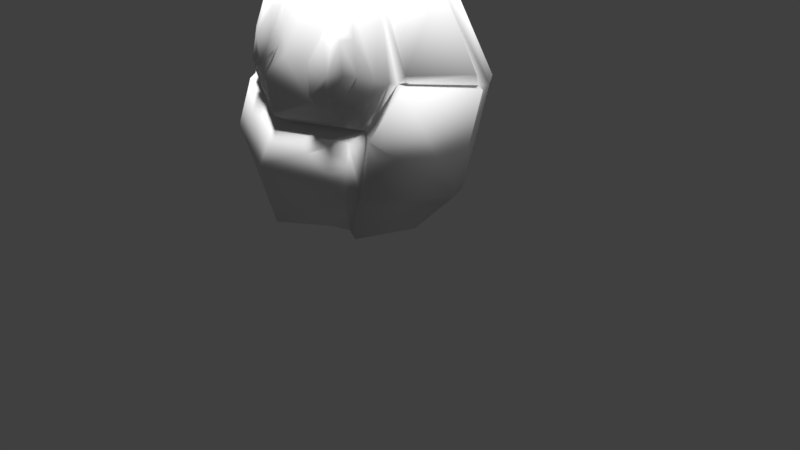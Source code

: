 # Source: EggEmber.blend  (saved by Blender 2.77.0; exported with 4.5.12 LTS)
import bpy
from mathutils import Matrix  # noqa: F401  (used for matrix-valued properties, if any)

bpy.ops.wm.read_factory_settings(use_empty=True)
scene = bpy.context.scene
scene.name = 'Scene'

# ---- collections
col_collection_1 = bpy.data.collections.new('Collection 1'); scene.collection.children.link(col_collection_1)

# ---- world
world_world = bpy.data.worlds.new('World'); scene.world = world_world
world_world.color = (0.05088, 0.05088, 0.05088)
world_world.use_sun_shadow = False
world_world.sun_shadow_jitter_overblur = 0.0
world_world.cycles.sampling_method = 'MANUAL'

# ---- cameras
cam_camera = bpy.data.cameras.new('Camera')
cam_camera.clip_end = 100.0
cam_camera.lens = 35.0
cam_camera.sensor_width = 32.0
cam_camera.sensor_height = 18.0
cam_camera.ortho_scale = 7.314
cam_camera.dof.focus_distance = 0.0
cam_camera.dof.aperture_fstop = 128.0

# ---- lights
light_hemi_006 = bpy.data.lights.new('Hemi.006', 'SUN')
light_hemi_006.transmission_factor = 0.0
light_hemi_006.angle = 0.1993
light_hemi_006.energy = 1.0
light_hemi_006.shadow_buffer_clip_start = 0.5
light_hemi_006.shadow_soft_size = 0.1
light_hemi_006.shadow_cascade_max_distance = 1000.0
light_hemi_005 = bpy.data.lights.new('Hemi.005', 'SUN')
light_hemi_005.transmission_factor = 0.0
light_hemi_005.angle = 0.1993
light_hemi_005.energy = 1.0
light_hemi_005.shadow_buffer_clip_start = 0.5
light_hemi_005.shadow_soft_size = 0.1
light_hemi_005.shadow_cascade_max_distance = 1000.0
light_hemi_004 = bpy.data.lights.new('Hemi.004', 'SUN')
light_hemi_004.transmission_factor = 0.0
light_hemi_004.angle = 0.1993
light_hemi_004.energy = 1.0
light_hemi_004.shadow_buffer_clip_start = 0.5
light_hemi_004.shadow_soft_size = 0.1
light_hemi_004.shadow_cascade_max_distance = 1000.0
light_hemi_003 = bpy.data.lights.new('Hemi.003', 'SUN')
light_hemi_003.transmission_factor = 0.0
light_hemi_003.angle = 0.1993
light_hemi_003.energy = 1.0
light_hemi_003.shadow_buffer_clip_start = 0.5
light_hemi_003.shadow_soft_size = 0.1
light_hemi_003.shadow_cascade_max_distance = 1000.0
light_hemi_002 = bpy.data.lights.new('Hemi.002', 'SUN')
light_hemi_002.transmission_factor = 0.0
light_hemi_002.angle = 0.1993
light_hemi_002.energy = 1.0
light_hemi_002.shadow_buffer_clip_start = 0.5
light_hemi_002.shadow_soft_size = 0.1
light_hemi_002.shadow_cascade_max_distance = 1000.0
light_hemi_001 = bpy.data.lights.new('Hemi.001', 'SUN')
light_hemi_001.transmission_factor = 0.0
light_hemi_001.angle = 0.1993
light_hemi_001.energy = 1.0
light_hemi_001.shadow_buffer_clip_start = 0.5
light_hemi_001.shadow_soft_size = 0.1
light_hemi_001.shadow_cascade_max_distance = 1000.0
light_hemi = bpy.data.lights.new('Hemi', 'SUN')
light_hemi.transmission_factor = 0.0
light_hemi.angle = 0.1993
light_hemi.energy = 1.0
light_hemi.shadow_buffer_clip_start = 0.5
light_hemi.shadow_soft_size = 0.1
light_hemi.shadow_cascade_max_distance = 1000.0
light_lamp = bpy.data.lights.new('Lamp', 'POINT')
light_lamp.transmission_factor = 0.0
light_lamp.cutoff_distance = 30.0
light_lamp.energy = 100.0
light_lamp.shadow_buffer_clip_start = 1.001
light_lamp.shadow_soft_size = 0.1
light_lamp.shadow_maximum_resolution = 0.006
light_lamp.use_absolute_resolution = True

# ---- meshes
me_circle = bpy.data.meshes.new('Circle')
me_circle.from_pydata([(0.0, 1.042, -2.195), (-1.001, 0.3292, -2.201), (-0.7465, -0.509, -2.172), (-1.355, 0.4079, -1.5), (-1.076, -0.7679, -1.5), (-1.355, 0.4079, -0.2), (0.0, -0.809, -2.3), (-0.8842, -0.5317, -2.214), (0.0, -0.5434, 0.7447), (-0.5104, -0.5469, 0.7552), (-0.7316, 0.153, 0.7), (0.0, 0.609, 0.7), (-1.078, -0.5519, -0.2), (-0.9689, -0.7679, -0.763), (-0.6775, -0.6494, 0.5915), (0.0, -0.6571, 0.5954), (0.0, -1.068, -1.023), (-0.7266, -0.9544, 0.187), (-1.001, -0.8044, -0.1819), (-0.8322, -0.9804, -0.723), (-0.3992, -1.029, 0.2179), (-0.5808, -0.923, 0.4863), (0.0, -1.0, 0.5194), (0.0, -1.28, -0.9087), (-0.7216, -1.041, -0.6179), (0.0, -1.229, -0.2304), (-0.8461, -0.9241, -0.1839), (-0.4177, -1.138, -0.6172), (-0.258, -1.118, -0.2061), (0.0, -0.9992, -2.348), (-0.6448, -0.6992, -2.124), (-0.9259, -0.9581, -0.8867), (0.0, -1.358, -1.524), (0.0, -1.258, -1.107), (-1.033, -0.9581, -1.524), (-0.6816, -1.083, 0.1503), (-0.4464, -1.126, 0.1612), (-0.6855, -1.135, -0.5413), (-0.7811, -1.064, -0.1899), (-0.4537, -1.185, -0.5248), (-0.3562, -1.181, -0.2032), (-1.172, -0.7905, -1.514), (-1.452, 0.3853, -1.514), (-1.452, 0.3853, -0.2135), (-1.175, -0.5746, -0.2135), (-1.063, -0.7905, -0.84), (-1.39, 0.5512, -1.491), (0.0, 1.403, -1.491), (0.0, 1.403, -0.3907), (-1.39, 0.5512, -0.1907), (-0.7704, 0.3006, 0.7466), (0.0, 0.7187, 0.6795), (-1.121, -0.5047, -0.1037), (-1.371, 0.3157, -0.06192), (-0.7813, 0.08089, 0.7825), (0.0, 0.5999, 0.7929), (0.0, -0.02199, 0.9929), (0.0, -0.05301, -2.51), (-0.6441, -1.148, -0.2347), (-0.5601, -0.9937, 0.2614), (-0.5663, -1.105, 0.2141), (-0.5352, -1.091, -0.6449), (-0.5587, -1.16, -0.5827), (-0.8939, -0.8844, -0.7411), (-1.05, -0.6467, -0.1932), (0.0, -1.175, -0.9656), (-1.341, 0.6244, -0.1051), (0.0, 1.449, -0.267)], [], [(4, 34, 31, 13), (4, 41, 7, 2), (11, 51, 50, 10), (2, 30, 34, 4), (10, 50, 49, 5), (2, 7, 1), (12, 64, 14), (5, 49, 46, 3), (14, 21, 22, 15), (5, 53, 54, 10), (1, 57, 2), (23, 61, 19), (14, 52, 12), (16, 65, 63, 13), (15, 8, 9, 14), (13, 63, 64, 12), (25, 28, 27), (7, 41, 42, 1), (25, 20, 28), (24, 37, 38, 26), (21, 20, 22), (26, 18, 19, 24), (29, 32, 34, 30), (21, 17, 59), (17, 21, 18, 26), (19, 61, 24), (26, 38, 35, 17), (32, 33, 31, 34), (20, 25, 22), (6, 29, 30, 2), (13, 31, 33, 16), (40, 58, 39), (38, 58, 35), (28, 40, 39, 27), (17, 35, 60, 59), (20, 36, 40, 28), (27, 39, 62, 61), (41, 45, 42), (3, 42, 43, 5), (13, 45, 41, 4), (12, 44, 45, 13), (1, 42, 3), (5, 43, 44, 12), (46, 49, 48, 47), (12, 52, 53, 5), (1, 46, 47, 0), (50, 48, 67), (8, 56, 9), (3, 46, 1), (14, 9, 54, 53, 52), (56, 55, 54), (54, 9, 56), (10, 54, 55, 11), (2, 57, 6), (1, 0, 57), (37, 58, 38), (39, 58, 62), (35, 58, 60), (36, 58, 40), (59, 20, 21), (60, 58, 36), (59, 60, 36, 20), (61, 62, 37, 24), (62, 58, 37), (61, 23, 25, 27), (42, 45, 44, 43), (66, 50, 67), (14, 64, 18, 21), (63, 65, 23, 19), (64, 63, 19, 18), (49, 50, 66), (48, 49, 66, 67), (67, 50, 51)])
me_circle.polygons.foreach_set('use_smooth', [True] * 73)
_uv = me_circle.uv_layers.new(name='UVMap')
_uv.uv.foreach_set('vector', [0.5009, 0.8861, 0.5009, 0.8861, 0.5009, 0.8861, 0.5009, 0.8861, 0.5009, 0.8861, 0.5009, 0.8861, 0.5009, 0.8861, 0.5009, 0.8861, 0.5009, 0.8861, 0.5009, 0.8861, 0.5009, 0.8861, 0.5009, 0.8861, 0.5009, 0.8861, 0.5009, 0.8861, 0.5009, 0.8861, 0.5009, 0.8861, 0.5009, 0.8861, 0.5009, 0.8861, 0.5009, 0.8861, 0.5009, 0.8861, 0.5009, 0.8861, 0.5009, 0.8861, 0.5009, 0.8861, 0.5009, 0.8861, 0.5009, 0.8861, 0.5009, 0.8861, 0.5009, 0.8861, 0.5009, 0.8861, 0.5009, 0.8861, 0.5009, 0.8861, 0.8386, 0.9127, 0.8386, 0.9127, 0.8386, 0.9127, 0.8386, 0.9127, 0.5009, 0.8861, 0.5009, 0.8861, 0.5009, 0.8861, 0.5009, 0.8861, 0.8386, 0.9126, 0.8386, 0.9126, 0.8386, 0.9126, 0.8386, 0.9127, 0.8386, 0.9127, 0.8386, 0.9127, 0.5009, 0.8861, 0.5009, 0.8861, 0.5009, 0.8861, 0.5009, 0.8861, 0.5009, 0.8861, 0.5009, 0.8861, 0.5009, 0.8861, 0.8386, 0.9127, 0.8386, 0.9127, 0.8386, 0.9127, 0.8386, 0.9127, 0.5009, 0.8861, 0.5009, 0.8861, 0.5009, 0.8861, 0.5009, 0.8861, 0.8386, 0.9127, 0.8386, 0.9127, 0.8386, 0.9127, 0.8386, 0.9126, 0.8386, 0.9126, 0.8386, 0.9127, 0.8386, 0.9126, 0.8386, 0.9127, 0.8386, 0.9127, 0.8386, 0.9127, 0.5027, 0.8862, 0.5027, 0.8862, 0.5027, 0.8862, 0.5027, 0.8862, 0.8386, 0.9127, 0.8386, 0.9127, 0.8386, 0.9127, 0.8386, 0.9127, 0.8386, 0.9127, 0.8386, 0.9127, 0.8386, 0.9127, 0.8386, 0.9126, 0.8386, 0.9126, 0.8386, 0.9126, 0.8386, 0.9126, 0.8386, 0.9127, 0.8386, 0.9127, 0.8386, 0.9127, 0.8386, 0.9127, 0.8386, 0.9127, 0.8386, 0.9127, 0.8386, 0.9127, 0.8386, 0.9127, 0.8386, 0.9127, 0.8386, 0.9127, 0.5027, 0.8862, 0.5027, 0.8862, 0.5027, 0.8862, 0.5027, 0.8862, 0.8386, 0.9126, 0.8386, 0.9126, 0.8386, 0.9127, 0.8386, 0.9126, 0.8386, 0.9127, 0.8386, 0.9127, 0.8386, 0.9127, 0.5009, 0.8861, 0.5009, 0.8861, 0.5009, 0.8861, 0.5009, 0.8861, 0.5009, 0.8861, 0.5009, 0.8861, 0.5009, 0.8861, 0.5009, 0.8861, 0.5027, 0.8862, 0.5027, 0.8862, 0.5027, 0.8862, 0.5027, 0.8862, 0.5027, 0.8862, 0.5027, 0.8862, 0.5027, 0.8862, 0.5027, 0.8862, 0.5027, 0.8862, 0.5027, 0.8862, 0.5027, 0.8862, 0.5027, 0.8862, 0.5027, 0.8862, 0.5027, 0.8862, 0.5027, 0.8862, 0.5027, 0.8862, 0.5027, 0.8862, 0.5027, 0.8862, 0.5027, 0.8862, 0.5027, 0.8862, 0.5027, 0.8862, 0.5027, 0.8862, 0.8386, 0.9126, 0.8386, 0.9127, 0.8386, 0.9127, 0.5009, 0.8861, 0.5009, 0.8861, 0.5009, 0.8861, 0.5009, 0.8861, 0.5009, 0.8861, 0.5009, 0.8861, 0.5009, 0.8861, 0.5009, 0.8861, 0.5009, 0.8861, 0.5009, 0.8861, 0.5009, 0.8861, 0.5009, 0.8861, 0.5009, 0.8861, 0.5009, 0.8861, 0.5009, 0.8861, 0.5009, 0.8861, 0.5009, 0.8861, 0.5009, 0.8861, 0.5009, 0.8861, 0.8386, 0.9127, 0.8386, 0.9127, 0.8386, 0.9127, 0.8387, 0.9127, 0.5009, 0.8861, 0.5009, 0.8861, 0.5009, 0.8861, 0.5009, 0.8861, 0.8386, 0.9126, 0.8386, 0.9127, 0.8387, 0.9127, 0.8386, 0.9126, 0.8386, 0.9127, 0.8386, 0.9127, 0.8386, 0.9127, 0.8386, 0.9127, 0.8386, 0.9127, 0.8386, 0.9127, 0.5009, 0.8861, 0.5009, 0.8861, 0.5009, 0.8861, 0.8386, 0.9127, 0.8386, 0.9127, 0.8386, 0.9127, 0.8386, 0.9127, 0.8386, 0.9127, 0.8386, 0.9127, 0.8386, 0.9127, 0.8386, 0.9127, 0.8386, 0.9127, 0.8386, 0.9127, 0.8386, 0.9127, 0.5009, 0.8861, 0.5009, 0.8861, 0.5009, 0.8861, 0.5009, 0.8861, 0.8386, 0.9126, 0.8386, 0.9126, 0.8386, 0.9126, 0.8386, 0.9126, 0.8386, 0.9126, 0.8386, 0.9126, 0.5027, 0.8862, 0.5027, 0.8862, 0.5027, 0.8862, 0.5027, 0.8862, 0.5027, 0.8862, 0.5027, 0.8862, 0.5027, 0.8862, 0.5027, 0.8862, 0.5027, 0.8862, 0.5027, 0.8862, 0.5027, 0.8862, 0.5027, 0.8862, 0.8386, 0.9127, 0.8386, 0.9127, 0.8386, 0.9127, 0.5027, 0.8862, 0.5027, 0.8862, 0.5027, 0.8862, 0.5027, 0.8862, 0.5027, 0.8862, 0.5027, 0.8862, 0.5027, 0.8862, 0.5027, 0.8862, 0.5027, 0.8862, 0.5027, 0.8862, 0.5027, 0.8862, 0.5027, 0.8862, 0.5027, 0.8862, 0.5027, 0.8862, 0.8386, 0.9127, 0.8386, 0.9127, 0.8386, 0.9127, 0.8386, 0.9127, 0.8386, 0.9127, 0.8386, 0.9127, 0.8386, 0.9127, 0.8386, 0.9127, 0.8386, 0.9127, 0.8386, 0.9127, 0.8386, 0.9127, 0.8386, 0.9127, 0.8386, 0.9127, 0.8386, 0.9127, 0.8386, 0.9127, 0.8386, 0.9127, 0.8386, 0.9127, 0.8386, 0.9127, 0.8386, 0.9127, 0.8386, 0.9127, 0.8386, 0.9127, 0.8386, 0.9127, 0.8386, 0.9127, 0.5009, 0.8861, 0.5009, 0.8861, 0.5009, 0.8861, 0.5009, 0.8859, 0.5009, 0.8859, 0.5009, 0.8859, 0.5009, 0.8859, 0.8386, 0.9127, 0.8386, 0.9127, 0.8386, 0.9127])
me_circle.use_remesh_preserve_volume = False
me_circle.use_remesh_preserve_attributes = False
me_circle.use_mirror_vertex_groups = False
me_circle.update()

# ---- objects
ob_hemi_006 = bpy.data.objects.new('Hemi.006', light_hemi_006)
ob_hemi_005 = bpy.data.objects.new('Hemi.005', light_hemi_005)
ob_hemi_004 = bpy.data.objects.new('Hemi.004', light_hemi_004)
ob_hemi_003 = bpy.data.objects.new('Hemi.003', light_hemi_003)
ob_hemi_002 = bpy.data.objects.new('Hemi.002', light_hemi_002)
ob_hemi_001 = bpy.data.objects.new('Hemi.001', light_hemi_001)
ob_hemi = bpy.data.objects.new('Hemi', light_hemi)
ob_circle = bpy.data.objects.new('Circle', me_circle)
ob_lamp = bpy.data.objects.new('Lamp', light_lamp)
ob_camera = bpy.data.objects.new('Camera', cam_camera)

# ---- transforms, parenting, visibility, modifiers, constraints
ob_hemi_006.location = (1.181, -1.3, -4.756)
ob_hemi_006.lineart.crease_threshold = 0.0
ob_hemi_005.location = (-3.019, 6.0, 5.044)
ob_hemi_005.lineart.crease_threshold = 0.0
ob_hemi_004.location = (-0.7191, 11.7, 6.844)
ob_hemi_004.lineart.crease_threshold = 0.0
ob_hemi_003.location = (-2.919, -5.3, 5.044)
ob_hemi_003.lineart.crease_threshold = 0.0
ob_hemi_002.location = (2.981, -5.4, 5.044)
ob_hemi_002.lineart.crease_threshold = 0.0
ob_hemi_001.location = (2.981, -1.0, 5.044)
ob_hemi_001.lineart.crease_threshold = 0.0
ob_hemi.location = (-2.919, -1.0, 4.944)
ob_hemi.lineart.crease_threshold = 0.0
ob_circle.location = (0.004291, 0.1, 2.906)
ob_circle.rotation_euler = (-0.123, 0.1672, -0.02648)
ob_circle.lineart.crease_threshold = 0.0
_m = ob_circle.modifiers.new('Mirror', 'MIRROR')
_m.use_clip = True
ob_lamp.location = (4.076, 1.005, 5.904)
ob_lamp.rotation_euler = (0.6503, 0.05522, 1.866)
ob_lamp.lock_rotations_4d = False
ob_lamp.empty_display_type = 'ARROWS'
ob_lamp.color = (0.0, 0.0, 0.0, 0.0)
ob_lamp.lineart.crease_threshold = 0.0
ob_camera.location = (7.481, -6.508, 5.344)
ob_camera.rotation_euler = (1.109, 0.01082, 0.8149)
ob_camera.lock_rotations_4d = False
ob_camera.empty_display_type = 'ARROWS'
ob_camera.color = (0.0, 0.0, 0.0, 0.0)
ob_camera.display_type = 'WIRE'
ob_camera.lineart.crease_threshold = 0.0

# ---- collection membership
col_collection_1.objects.link(ob_hemi_006)
col_collection_1.objects.link(ob_hemi_005)
col_collection_1.objects.link(ob_hemi_004)
col_collection_1.objects.link(ob_hemi_003)
col_collection_1.objects.link(ob_hemi_002)
col_collection_1.objects.link(ob_hemi_001)
col_collection_1.objects.link(ob_hemi)
col_collection_1.objects.link(ob_circle)
col_collection_1.objects.link(ob_lamp)
col_collection_1.objects.link(ob_camera)

# ---- scene / render settings (as saved in the file)
scene.camera = ob_camera
scene.frame_start = 1; scene.frame_end = 50; scene.frame_set(17)
scene.render.engine = 'BLENDER_EEVEE_NEXT'
scene.render.resolution_percentage = 50
scene.render.dither_intensity = 0.0
scene.cycles.use_denoising = False
scene.cycles.samples = 128
scene.cycles.sampling_pattern = 'TABULATED_SOBOL'
scene.cycles.light_sampling_threshold = 0.0
scene.cycles.use_adaptive_sampling = False
scene.cycles.use_light_tree = False
scene.cycles.blur_glossy = 0.0
scene.cycles.sample_clamp_indirect = 0.0
scene.view_settings.view_transform = 'Standard'
bpy.context.view_layer.update()
